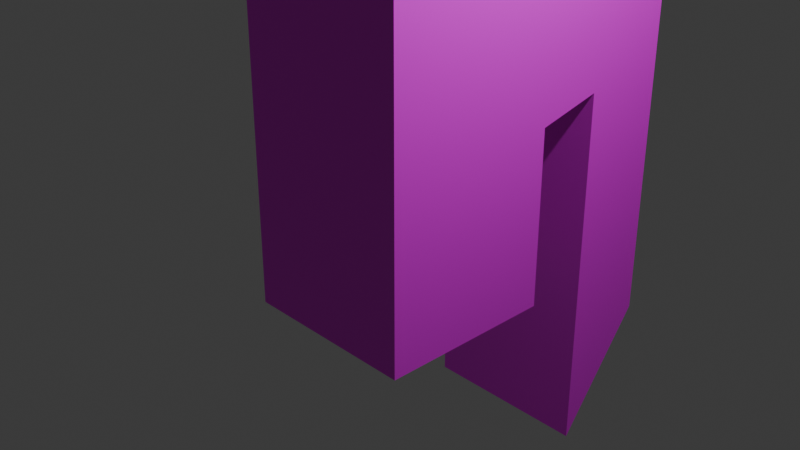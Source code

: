 # Source: Untitled.blend  (saved by Blender 4.4.32; exported with 4.5.12 LTS)
import bpy
from mathutils import Matrix  # noqa: F401  (used for matrix-valued properties, if any)

bpy.ops.wm.read_factory_settings(use_empty=True)
scene = bpy.context.scene
scene.name = 'Scene'

# ---- collections
col_collection = bpy.data.collections.new('Collection'); scene.collection.children.link(col_collection)

# ---- images (referenced by path relative to the original .blend; pixels are not part of the script)
import os
ASSET_DIR = os.environ.get("B2B_ASSET_DIR", "")  # directory of the original .blend (textures are referenced by path, not embedded)
HERE = os.path.dirname(os.path.abspath(__file__))  # packed textures are extracted next to this script under _unpacked/

def load_image(name, relpath, width, height, colorspace="sRGB"):
    """Load a texture the original file referenced (path relative to the .blend, or extracted next to this script)."""
    p = next((c for c in (os.path.join(HERE, relpath), os.path.join(ASSET_DIR, relpath)) if relpath and os.path.exists(c)), "")
    if p:
        img = bpy.data.images.load(p, check_existing=True)
        img.name = name
    else:  # same state as the original file: an image datablock whose file is absent (Cycles renders it pink)
        img = bpy.data.images.new(name, width, height)
        img.source = "FILE"
        img.filepath = "//" + (relpath or name)
    img.colorspace_settings.name = colorspace
    return img
img_red_brick_diff_4k_png = load_image('red_brick_diff_4k.png', 'red_brick_diff_4k.png', 1024, 1024, 'sRGB')

# ---- materials (node trees are filled in below, after node groups)
mat_material = bpy.data.materials.new('Material')
mat_material.alpha_threshold = 0.0
mat_material.roughness = 0.5
mat_material.line_color = (0.0, 0.0, 0.0, 1.0)

# ---- material node trees
mat_material.use_nodes = True; mat_material.node_tree.nodes.clear()
_N = mat_material.node_tree.nodes; _L = mat_material.node_tree.links
n0 = _N.new('ShaderNodeOutputMaterial'); n0.name = 'Material Output'; n0.location = (300, 300)
n1 = _N.new('ShaderNodeBsdfPrincipled'); n1.name = 'Principled BSDF'; n1.location = (10, 300)
n1.inputs[3].default_value = 1.45
n2 = _N.new('ShaderNodeTexImage'); n2.name = 'Image Texture'; n2.location = (-325, 195)
n2.image = img_red_brick_diff_4k_png
_L.new(n1.outputs[0], n0.inputs[0])
_L.new(n2.outputs[0], n1.inputs[0])
n0.is_active_output = True

# ---- world
world_world = bpy.data.worlds.new('World'); scene.world = world_world
world_world.use_nodes = True; world_world.node_tree.nodes.clear()
_N = world_world.node_tree.nodes; _L = world_world.node_tree.links
n0 = _N.new('ShaderNodeOutputWorld'); n0.name = 'World Output'; n0.location = (300, 300)
n1 = _N.new('ShaderNodeBackground'); n1.name = 'Background'; n1.location = (10, 300)
n1.inputs[0].default_value = (0.05088, 0.05088, 0.05088, 1.0)
_L.new(n1.outputs[0], n0.inputs[0])
n0.is_active_output = True
world_world.color = (0.05088, 0.05088, 0.05088)
world_world.sun_shadow_jitter_overblur = 0.0

# ---- cameras
cam_camera = bpy.data.cameras.new('Camera')
cam_camera.clip_end = 100.0
cam_camera.ortho_scale = 7.314

# ---- lights
light_light = bpy.data.lights.new('Light', 'POINT')
light_light.energy = 1000.0
light_light.shadow_soft_size = 0.1

# ---- meshes
me_cube = bpy.data.meshes.new('Cube')
me_cube.from_pydata([(1.0, 1.0, 1.0), (1.0, 1.0, -1.0), (1.0, -1.0, 1.0), (1.0, -1.0, -1.0), (-1.0, 1.0, 1.0), (-1.0, 1.0, -1.0), (-1.0, -1.0, 1.0), (-1.0, -1.0, -1.0), (1.0, -1.0, 2.701), (-1.0, -1.0, 2.701), (1.0, 1.0, 2.701), (-1.0, 1.0, 2.701), (-1.0, 1.748, 1.173), (1.0, 1.748, 1.173), (-1.0, 2.775, 2.528), (1.0, 2.775, 2.528), (-1.0, 1.748, -3.076), (1.0, 1.748, -3.076), (-1.0, 2.775, -1.721), (1.0, 2.775, -1.721)], [], [(4, 6, 9, 11), (3, 2, 6, 7), (7, 6, 4, 5), (5, 1, 3, 7), (1, 0, 2, 3), (5, 4, 0, 1), (10, 11, 9, 8), (2, 0, 10, 8), (10, 0, 13, 15), (6, 2, 8, 9), (12, 14, 18, 16), (0, 4, 12, 13), (4, 11, 14, 12), (11, 10, 15, 14), (17, 16, 18, 19), (13, 12, 16, 17), (15, 13, 17, 19), (14, 15, 19, 18)])
_uv = me_cube.uv_layers.new(name='UVMap')
_uv.uv.foreach_set('vector', [0.203, 0.1726, 0.0, 0.1726, 0.0, 0.0, 0.203, 0.0, 0.203, 0.9619, 0.203, 0.7589, 0.4059, 0.7589, 0.4059, 0.9619, 0.0, 0.3756, 0.0, 0.1726, 0.203, 0.1726, 0.203, 0.3756, 0.4059, 0.9922, 0.4059, 0.7893, 0.6076, 0.7893, 0.6076, 0.9922, 0.5633, 0.3756, 0.5633, 0.1726, 0.7662, 0.1726, 0.7662, 0.3756, 0.6089, 0.7893, 0.4059, 0.7893, 0.4059, 0.5863, 0.6089, 0.5863, 0.203, 0.789, 0.0, 0.789, -0.002958, 0.3955, 0.2, 0.3955, 0.7662, 0.1726, 0.5633, 0.1726, 0.5633, 0.0, 0.7662, 0.0, 0.5633, 0.0, 0.5633, 0.1726, 0.4874, 0.1551, 0.3831, 0.01752, 0.4059, 0.7589, 0.203, 0.7589, 0.2, 0.3955, 0.4059, 0.5863, 0.2789, 0.1551, 0.3831, 0.01752, 0.3831, 0.4487, 0.2789, 0.5863, 0.6863, 0.5863, 0.6863, 0.7893, 0.6089, 0.7893, 0.6089, 0.5863, 0.203, 0.1726, 0.203, 0.0, 0.3831, 0.01752, 0.2789, 0.1551, 0.0, 0.789, 0.203, 0.789, 0.04207, 0.8337, 0.0, 0.9698, 0.9692, 0.5688, 0.7662, 0.5688, 0.7662, 0.4312, 0.9692, 0.4312, 0.7662, 0.5688, 0.9692, 0.5688, 0.9692, 1.0, 0.7662, 1.0, 0.3831, 0.01752, 0.4874, 0.1551, 0.4874, 0.5863, 0.3831, 0.4487, 0.7662, 0.0, 0.9692, 0.0, 0.9692, 0.4312, 0.7662, 0.4312])
me_cube.materials.append(mat_material)
me_cube.use_mirror_vertex_groups = False
me_cube.update()

# ---- objects
ob_cube = bpy.data.objects.new('Cube', me_cube)
ob_light = bpy.data.objects.new('Light', light_light)
ob_camera = bpy.data.objects.new('Camera', cam_camera)

# ---- transforms, parenting, visibility, modifiers, constraints
ob_cube.location = (0.0, 0.0, 0.0)
ob_cube.lock_rotations_4d = False
ob_cube.empty_display_type = 'ARROWS'
ob_cube.lineart.crease_threshold = 0.0
ob_light.location = (4.076, 1.005, 5.904)
ob_light.rotation_euler = (0.6503, 0.05522, 1.866)
ob_light.lock_rotations_4d = False
ob_light.empty_display_type = 'ARROWS'
ob_light.color = (0.0, 0.0, 0.0, 0.0)
ob_light.lineart.crease_threshold = 0.0
ob_camera.location = (7.359, -6.926, 4.958)
ob_camera.rotation_euler = (1.109, 0.0, 0.8149)
ob_camera.lock_rotations_4d = False
ob_camera.empty_display_type = 'ARROWS'
ob_camera.color = (0.0, 0.0, 0.0, 0.0)
ob_camera.display_type = 'WIRE'
ob_camera.lineart.crease_threshold = 0.0

# ---- collection membership
col_collection.objects.link(ob_cube)
col_collection.objects.link(ob_light)
col_collection.objects.link(ob_camera)

# ---- scene / render settings (as saved in the file)
scene.camera = ob_camera
scene.frame_start = 1; scene.frame_end = 250; scene.frame_set(20)
scene.render.engine = 'BLENDER_EEVEE_NEXT'
bpy.context.view_layer.update()
